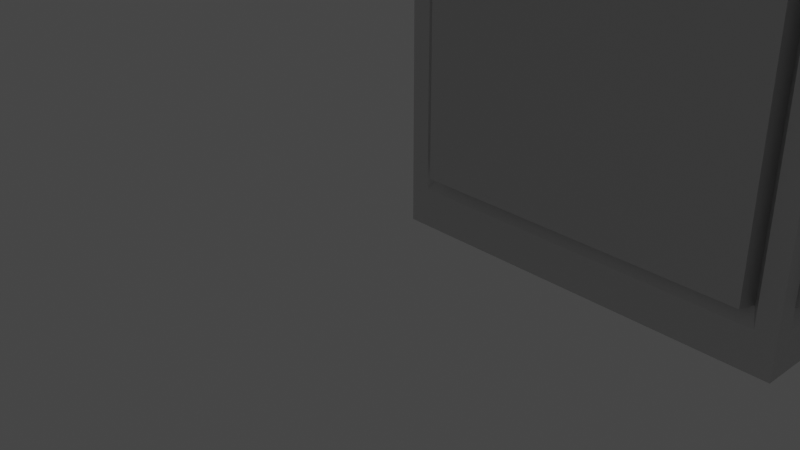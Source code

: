 # Source: pion.blend  (saved by Blender 2.93.21; exported with 4.5.12 LTS)
import bpy
from mathutils import Matrix  # noqa: F401  (used for matrix-valued properties, if any)

bpy.ops.wm.read_factory_settings(use_empty=True)
scene = bpy.context.scene
scene.name = 'Scene'

# ---- collections
col_collection = bpy.data.collections.new('Collection'); scene.collection.children.link(col_collection)

# ---- materials (node trees are filled in below, after node groups)
mat_material_001 = bpy.data.materials.new('Material.001')
mat_material_001.use_transparent_shadow = False
mat_material_001.roughness = 0.5528
mat_material_001.specular_intensity = 1.0
mat_material_001.metallic = 1.0

# ---- material node trees
mat_material_001.use_nodes = True; mat_material_001.node_tree.nodes.clear()
_N = mat_material_001.node_tree.nodes; _L = mat_material_001.node_tree.links
n0 = _N.new('ShaderNodeBsdfPrincipled'); n0.name = 'Principled BSDF'; n0.location = (10, 300)
n0.distribution = 'GGX'
n0.subsurface_method = 'BURLEY'
n0.inputs[1].default_value = 1.0
n0.inputs[2].default_value = 0.5528
n0.inputs[3].default_value = 1.45
n0.inputs[13].default_value = 1.0
n0.inputs[27].default_value = (0.0, 0.0, 0.0, 1.0)
n0.inputs[28].default_value = 1.0
n1 = _N.new('ShaderNodeOutputMaterial'); n1.name = 'Material Output'; n1.location = (300, 300)
n2 = _N.new('ShaderNodeNormalMap'); n2.name = 'Normal Map'; n2.location = (-300, -300)
n2.label = 'Normal/Map'
_L.new(n0.outputs[0], n1.inputs[0])
_L.new(n2.outputs[0], n0.inputs[5])
n1.is_active_output = True

# ---- world
world_world = bpy.data.worlds.new('World'); scene.world = world_world
world_world.use_nodes = True; world_world.node_tree.nodes.clear()
_N = world_world.node_tree.nodes; _L = world_world.node_tree.links
n0 = _N.new('ShaderNodeOutputWorld'); n0.name = 'World Output'; n0.location = (300, 300)
n1 = _N.new('ShaderNodeBackground'); n1.name = 'Background'; n1.location = (10, 300)
n1.inputs[0].default_value = (0.05088, 0.05088, 0.05088, 1.0)
_L.new(n1.outputs[0], n0.inputs[0])
n0.is_active_output = True
world_world.color = (0.05088, 0.05088, 0.05088)
world_world.use_sun_shadow = False
world_world.sun_shadow_jitter_overblur = 0.0

# ---- cameras
cam_camera = bpy.data.cameras.new('Camera')
cam_camera.clip_end = 100.0
cam_camera.ortho_scale = 7.314

# ---- lights
light_light = bpy.data.lights.new('Light', 'POINT')
light_light.transmission_factor = 0.0
light_light.energy = 1000.0
light_light.shadow_soft_size = 0.1
light_light.shadow_maximum_resolution = 0.006
light_light.use_absolute_resolution = True

# ---- meshes
me_pion = bpy.data.meshes.new('pion')
me_pion.from_pydata([(300.0, -100.0, 1.629e-05), (-100.0, -100.0, 1.629e-05), (-100.0, 100.0, -1.629e-05), (300.0, 100.0, -1.629e-05), (-80.0, 80.0, 410.0), (300.0, 100.0, 400.0), (-100.0, 100.0, 400.0), (280.0, 80.0, 410.0), (280.0, 100.0, 40.0), (-80.0, 100.0, 40.0), (-72.48, 90.6, 55.04), (272.5, 90.6, 55.04), (-100.0, -100.0, 400.0), (-100.0, 80.0, 360.0), (-100.0, -80.0, 360.0), (-100.0, -80.0, 40.0), (-100.0, 80.0, 40.0), (300.0, 80.0, 360.0), (300.0, -80.0, 360.0), (290.6, -72.48, 345.0), (290.6, 72.48, 345.0), (300.0, -80.0, 40.0), (300.0, 80.0, 40.0), (290.6, 72.48, 55.04), (290.6, -72.48, 55.04), (-64.0, 64.0, 397.4), (264.0, 64.0, 397.4), (300.0, -100.0, 400.0), (280.0, -80.0, 410.0), (-80.0, -80.0, 410.0), (-107.7, -68.96, 56.74), (-90.6, 72.48, 55.04), (-90.6, -72.48, 55.04), (-107.7, 68.96, 56.74), (-90.6, 72.48, 345.0), (-90.6, -72.48, 345.0), (-80.0, -100.0, 40.0), (280.0, -100.0, 40.0), (272.5, -90.6, 55.04), (-72.48, -90.6, 55.04), (280.0, -100.0, 360.0), (-80.0, -100.0, 360.0), (-72.48, -90.6, 345.0), (272.5, -90.6, 345.0), (-80.0, 100.0, 360.0), (280.0, 100.0, 360.0), (272.5, 90.6, 345.0), (-72.48, 90.6, 345.0), (264.0, -64.0, 397.4), (-64.0, -64.0, 397.4), (-48.71, 48.71, 429.4), (-48.71, -48.71, 429.4), (248.7, 48.71, 429.4), (248.7, -48.71, 429.4), (307.7, 68.96, 56.74), (307.7, -68.96, 56.74), (-107.7, 68.96, 332.6), (-107.7, -68.96, 332.6), (307.7, -68.96, 332.6), (307.7, 68.96, 332.6), (-68.96, 107.7, 56.74), (269.0, 107.7, 56.74), (269.0, -107.7, 56.74), (-68.96, -107.7, 56.74), (-68.96, -107.7, 332.6), (269.0, -107.7, 332.6), (269.0, 107.7, 332.6), (-68.96, 107.7, 332.6), (300.0, -100.0, 200.0), (280.0, -100.0, 200.0), (300.0, 100.0, 200.0), (280.0, 100.0, 200.0), (-107.7, 68.96, 194.7), (-90.6, 72.48, 200.0), (307.7, -68.96, 194.7), (290.6, -72.48, 200.0), (-107.7, -68.96, 194.7), (-90.6, -72.48, 200.0), (307.7, 68.96, 194.7), (290.6, 72.48, 200.0), (272.5, 90.6, 200.0), (269.0, 107.7, 194.7), (272.5, -90.6, 200.0), (269.0, -107.7, 194.7), (-72.48, 90.6, 200.0), (-68.96, 107.7, 194.7), (-72.48, -90.6, 200.0), (-68.96, -107.7, 194.7), (-100.0, 100.0, 200.0), (-100.0, 80.0, 200.0), (-100.0, -100.0, 200.0), (-100.0, -80.0, 200.0), (-80.0, 100.0, 200.0), (300.0, 80.0, 200.0), (-80.0, -100.0, 200.0), (300.0, -80.0, 200.0)], [], [(0, 1, 2), (0, 2, 3), (4, 5, 6), (5, 4, 7), (8, 9, 10), (8, 10, 11), (12, 6, 13), (12, 13, 14), (2, 1, 15), (2, 15, 16), (17, 18, 19), (17, 19, 20), (21, 22, 23), (21, 23, 24), (7, 4, 25), (7, 25, 26), (27, 5, 7), (27, 7, 28), (6, 12, 29), (6, 29, 4), (12, 27, 28), (12, 28, 29), (30, 31, 32), (31, 30, 33), (14, 13, 34), (14, 34, 35), (36, 37, 38), (36, 38, 39), (40, 41, 42), (40, 42, 43), (16, 15, 32), (16, 32, 31), (44, 45, 46), (44, 46, 47), (28, 7, 26), (28, 26, 48), (4, 29, 49), (4, 49, 25), (29, 28, 48), (29, 48, 49), (50, 51, 52), (52, 51, 53), (54, 55, 24), (24, 23, 54), (56, 35, 34), (35, 56, 57), (58, 59, 20), (20, 19, 58), (11, 10, 60), (11, 60, 61), (49, 48, 53), (49, 53, 51), (48, 26, 52), (48, 52, 53), (25, 49, 51), (25, 51, 50), (62, 63, 39), (62, 39, 38), (26, 25, 50), (26, 50, 52), (43, 42, 64), (43, 64, 65), (66, 67, 47), (66, 47, 46), (27, 12, 41), (27, 41, 40), (68, 27, 40), (68, 40, 69), (37, 68, 69), (68, 37, 0), (1, 0, 37), (1, 37, 36), (3, 2, 9), (3, 9, 8), (70, 3, 8), (8, 71, 70), (45, 70, 71), (70, 45, 5), (6, 5, 45), (6, 45, 44), (72, 31, 33), (31, 72, 73), (56, 73, 72), (73, 56, 34), (74, 24, 55), (24, 74, 75), (58, 75, 74), (75, 58, 19), (32, 76, 30), (76, 32, 77), (57, 76, 77), (57, 77, 35), (23, 78, 54), (78, 23, 79), (59, 78, 79), (59, 79, 20), (80, 66, 46), (66, 80, 81), (11, 81, 80), (81, 11, 61), (65, 82, 43), (65, 83, 82), (83, 38, 82), (38, 83, 62), (67, 84, 47), (67, 85, 84), (85, 10, 84), (10, 85, 60), (86, 64, 42), (64, 86, 87), (39, 87, 86), (87, 39, 63), (88, 2, 16), (16, 89, 88), (13, 88, 89), (88, 13, 6), (90, 12, 14), (90, 14, 91), (15, 90, 91), (90, 15, 1), (88, 6, 44), (88, 44, 92), (9, 88, 92), (88, 9, 2), (93, 17, 20), (93, 20, 79), (23, 93, 79), (93, 23, 22), (90, 41, 12), (41, 90, 94), (36, 94, 90), (90, 1, 36), (69, 38, 37), (38, 69, 82), (69, 43, 82), (69, 40, 43), (71, 46, 45), (46, 71, 80), (11, 80, 71), (71, 8, 11), (89, 16, 31), (31, 73, 89), (34, 89, 73), (89, 34, 13), (94, 36, 39), (39, 86, 94), (42, 94, 86), (94, 42, 41), (95, 19, 18), (19, 95, 75), (24, 75, 95), (95, 21, 24), (91, 14, 35), (91, 35, 77), (32, 91, 77), (91, 32, 15), (92, 10, 9), (10, 92, 84), (92, 47, 84), (92, 44, 47), (57, 56, 72), (57, 72, 76), (72, 30, 76), (30, 72, 33), (62, 87, 63), (87, 62, 83), (65, 87, 83), (65, 64, 87), (54, 74, 55), (74, 54, 78), (59, 74, 78), (59, 58, 74), (60, 81, 61), (81, 60, 85), (67, 81, 85), (67, 66, 81), (21, 95, 68), (18, 68, 95), (68, 0, 21), (68, 18, 27), (0, 22, 21), (5, 27, 18), (0, 3, 22), (5, 18, 17), (70, 22, 3), (70, 5, 17), (22, 70, 93), (70, 17, 93)])
me_pion.polygons.foreach_set('use_smooth', [True] * 188)
_k = set([(0, 1), (0, 3), (0, 68), (1, 2), (1, 90), (2, 3), (2, 88), (3, 70), (4, 6), (4, 7), (4, 25), (4, 29), (5, 6), (5, 7), (5, 27), (5, 70), (6, 12), (6, 88), (7, 26), (7, 28), (8, 9), (8, 11), (8, 71), (9, 10), (9, 92), (10, 11), (10, 60), (10, 84), (11, 61), (11, 80), (12, 27), (12, 29), (12, 90), (13, 14), (13, 34), (13, 89), (14, 35), (14, 91), (15, 16), (15, 32), (15, 91), (16, 31), (16, 89), (17, 18), (17, 20), (17, 93), (18, 19), (18, 95), (19, 20), (19, 58), (19, 75), (20, 59), (20, 79), (21, 22), (21, 24), (21, 95), (22, 23), (22, 93), (23, 24), (23, 54), (23, 79), (24, 55), (24, 75), (25, 26), (25, 49), (25, 50), (26, 48), (26, 52), (27, 28), (27, 68), (28, 29), (28, 48), (29, 49), (30, 32), (30, 33), (30, 76), (31, 32), (31, 33), (31, 73), (32, 77), (33, 72), (34, 35), (34, 56), (34, 73), (35, 57), (35, 77), (36, 37), (36, 39), (36, 94), (37, 38), (37, 69), (38, 39), (38, 62), (38, 82), (39, 63), (39, 86), (40, 41), (40, 43), (40, 69), (41, 42), (41, 94), (42, 43), (42, 64), (42, 86), (43, 65), (43, 82), (44, 45), (44, 47), (44, 92), (45, 46), (45, 71), (46, 47), (46, 66), (46, 80), (47, 67), (47, 84), (48, 49), (48, 53), (49, 51), (50, 51), (50, 52), (51, 53), (52, 53), (54, 55), (54, 78), (55, 74), (56, 57), (56, 72), (57, 76), (58, 59), (58, 74), (59, 78), (60, 61), (60, 85), (61, 81), (62, 63), (62, 83), (63, 87), (64, 65), (64, 87), (65, 83), (66, 67), (66, 81), (67, 85)])
me_pion.attributes.new('sharp_edge', 'BOOLEAN', 'EDGE').data.foreach_set('value', [ (min(e.vertices), max(e.vertices)) in _k for e in me_pion.edges])
_uv = me_pion.uv_layers.new(name='UVmap_0')
_uv.uv.foreach_set('vector', [0.375, 0.75, 0.125, 0.75, 0.125, 0.5, 0.375, 0.75, 0.125, 0.5, 0.375, 0.5, 0.875, 0.5, 0.625, 0.5, 0.875, 0.5, 0.625, 0.5, 0.875, 0.5, 0.625, 0.5, 0.375, 0.5, 0.125, 0.5, 0.125, 0.5, 0.375, 0.5, 0.125, 0.5, 0.375, 0.5, 0.875, 0.75, 0.875, 0.5, 0.875, 0.5, 0.875, 0.75, 0.875, 0.5, 0.875, 0.75, 0.125, 0.5, 0.125, 0.75, 0.125, 0.75, 0.125, 0.5, 0.125, 0.75, 0.125, 0.5, 0.625, 0.5, 0.625, 0.75, 0.625, 0.75, 0.625, 0.5, 0.625, 0.75, 0.625, 0.5, 0.375, 0.75, 0.375, 0.5, 0.375, 0.5, 0.375, 0.75, 0.375, 0.5, 0.375, 0.75, 0.625, 0.5, 0.875, 0.5, 0.875, 0.5, 0.625, 0.5, 0.875, 0.5, 0.625, 0.5, 0.625, 0.75, 0.625, 0.5, 0.625, 0.5, 0.625, 0.75, 0.625, 0.5, 0.625, 0.75, 0.875, 0.5, 0.875, 0.75, 0.875, 0.75, 0.875, 0.5, 0.875, 0.75, 0.875, 0.5, 0.875, 0.75, 0.625, 0.75, 0.625, 0.75, 0.875, 0.75, 0.625, 0.75, 0.875, 0.75, 0.125, 0.75, 0.125, 0.5, 0.125, 0.75, 0.125, 0.5, 0.125, 0.75, 0.125, 0.5, 0.875, 0.75, 0.875, 0.5, 0.875, 0.5, 0.875, 0.75, 0.875, 0.5, 0.875, 0.75, 0.125, 0.75, 0.375, 0.75, 0.375, 0.75, 0.125, 0.75, 0.375, 0.75, 0.125, 0.75, 0.625, 0.75, 0.875, 0.75, 0.875, 0.75, 0.625, 0.75, 0.875, 0.75, 0.625, 0.75, 0.125, 0.5, 0.125, 0.75, 0.125, 0.75, 0.125, 0.5, 0.125, 0.75, 0.125, 0.5, 0.875, 0.5, 0.625, 0.5, 0.625, 0.5, 0.875, 0.5, 0.625, 0.5, 0.875, 0.5, 0.625, 0.75, 0.625, 0.5, 0.625, 0.5, 0.625, 0.75, 0.625, 0.5, 0.625, 0.75, 0.875, 0.5, 0.875, 0.75, 0.875, 0.75, 0.875, 0.5, 0.875, 0.75, 0.875, 0.5, 0.875, 0.75, 0.625, 0.75, 0.625, 0.75, 0.875, 0.75, 0.625, 0.75, 0.875, 0.75, 0.875, 0.5, 0.875, 0.75, 0.625, 0.5, 0.625, 0.5, 0.875, 0.75, 0.625, 0.75, 0.375, 0.5, 0.375, 0.75, 0.375, 0.75, 0.375, 0.75, 0.375, 0.5, 0.375, 0.5, 0.875, 0.5, 0.875, 0.75, 0.875, 0.5, 0.875, 0.75, 0.875, 0.5, 0.875, 0.75, 0.625, 0.75, 0.625, 0.5, 0.625, 0.5, 0.625, 0.5, 0.625, 0.75, 0.625, 0.75, 0.375, 0.5, 0.125, 0.5, 0.125, 0.5, 0.375, 0.5, 0.125, 0.5, 0.375, 0.5, 0.875, 0.75, 0.625, 0.75, 0.625, 0.75, 0.875, 0.75, 0.625, 0.75, 0.875, 0.75, 0.625, 0.75, 0.625, 0.5, 0.625, 0.5, 0.625, 0.75, 0.625, 0.5, 0.625, 0.75, 0.875, 0.5, 0.875, 0.75, 0.875, 0.75, 0.875, 0.5, 0.875, 0.75, 0.875, 0.5, 0.375, 0.75, 0.125, 0.75, 0.125, 0.75, 0.375, 0.75, 0.125, 0.75, 0.375, 0.75, 0.625, 0.5, 0.875, 0.5, 0.875, 0.5, 0.625, 0.5, 0.875, 0.5, 0.625, 0.5, 0.625, 0.75, 0.875, 0.75, 0.875, 0.75, 0.625, 0.75, 0.875, 0.75, 0.625, 0.75, 0.625, 0.5, 0.875, 0.5, 0.875, 0.5, 0.625, 0.5, 0.875, 0.5, 0.625, 0.5, 0.625, 0.75, 0.875, 0.75, 0.875, 0.75, 0.625, 0.75, 0.875, 0.75, 0.625, 0.75, 0.625, 0.75, 0.625, 0.75, 0.625, 0.75, 0.625, 0.75, 0.625, 0.75, 0.625, 0.75, 0.375, 0.75, 0.625, 0.75, 0.625, 0.75, 0.625, 0.75, 0.375, 0.75, 0.375, 0.75, 0.125, 0.75, 0.375, 0.75, 0.375, 0.75, 0.125, 0.75, 0.375, 0.75, 0.125, 0.75, 0.375, 0.5, 0.125, 0.5, 0.125, 0.5, 0.375, 0.5, 0.125, 0.5, 0.375, 0.5, 0.625, 0.5, 0.375, 0.5, 0.375, 0.5, 0.375, 0.5, 0.625, 0.5, 0.625, 0.5, 0.625, 0.5, 0.625, 0.5, 0.625, 0.5, 0.625, 0.5, 0.625, 0.5, 0.625, 0.5, 0.875, 0.5, 0.625, 0.5, 0.625, 0.5, 0.875, 0.5, 0.625, 0.5, 0.875, 0.5, 0.625, 0.25, 0.375, 0.25, 0.375, 0.25, 0.375, 0.25, 0.625, 0.25, 0.625, 0.25, 0.625, 0.25, 0.625, 0.25, 0.625, 0.25, 0.625, 0.25, 0.625, 0.25, 0.625, 0.25, 0.625, 0.75, 0.375, 0.75, 0.375, 0.75, 0.375, 0.75, 0.625, 0.75, 0.625, 0.75, 0.625, 0.75, 0.625, 0.75, 0.625, 0.75, 0.625, 0.75, 0.625, 0.75, 0.625, 0.75, 0.375, 1.0, 0.625, 1.0, 0.375, 1.0, 0.625, 1.0, 0.375, 1.0, 0.625, 1.0, 0.625, 1.0, 0.625, 1.0, 0.625, 1.0, 0.625, 1.0, 0.625, 1.0, 0.625, 1.0, 0.375, 0.5, 0.625, 0.5, 0.375, 0.5, 0.625, 0.5, 0.375, 0.5, 0.625, 0.5, 0.625, 0.5, 0.625, 0.5, 0.625, 0.5, 0.625, 0.5, 0.625, 0.5, 0.625, 0.5, 0.625, 0.5, 0.625, 0.5, 0.625, 0.5, 0.625, 0.5, 0.625, 0.5, 0.625, 0.5, 0.375, 0.5, 0.625, 0.5, 0.625, 0.5, 0.625, 0.5, 0.375, 0.5, 0.375, 0.5, 0.625, 0.75, 0.625, 0.75, 0.625, 0.75, 0.625, 0.75, 0.625, 0.75, 0.625, 0.75, 0.625, 0.75, 0.375, 0.75, 0.625, 0.75, 0.375, 0.75, 0.625, 0.75, 0.375, 0.75, 0.625, 0.25, 0.625, 0.25, 0.625, 0.25, 0.625, 0.25, 0.625, 0.25, 0.625, 0.25, 0.625, 0.25, 0.375, 0.25, 0.625, 0.25, 0.375, 0.25, 0.625, 0.25, 0.375, 0.25, 0.625, 1.0, 0.625, 1.0, 0.625, 1.0, 0.625, 1.0, 0.625, 1.0, 0.625, 1.0, 0.375, 1.0, 0.625, 1.0, 0.625, 1.0, 0.625, 1.0, 0.375, 1.0, 0.375, 1.0, 0.625, 0.25, 0.375, 0.25, 0.375, 0.25, 0.375, 0.25, 0.625, 0.25, 0.625, 0.25, 0.625, 0.25, 0.625, 0.25, 0.625, 0.25, 0.625, 0.25, 0.625, 0.25, 0.625, 0.25, 0.625, 1.0, 0.625, 1.0, 0.625, 1.0, 0.625, 1.0, 0.625, 1.0, 0.625, 1.0, 0.375, 1.0, 0.625, 1.0, 0.625, 1.0, 0.625, 1.0, 0.375, 1.0, 0.375, 1.0, 0.625, 0.25, 0.625, 0.25, 0.625, 0.25, 0.625, 0.25, 0.625, 0.25, 0.625, 0.25, 0.375, 0.25, 0.625, 0.25, 0.625, 0.25, 0.625, 0.25, 0.375, 0.25, 0.375, 0.25, 0.625, 0.5, 0.625, 0.5, 0.625, 0.5, 0.625, 0.5, 0.625, 0.5, 0.625, 0.5, 0.375, 0.5, 0.625, 0.5, 0.625, 0.5, 0.625, 0.5, 0.375, 0.5, 0.375, 0.5, 0.625, 1.0, 0.625, 1.0, 0.625, 1.0, 0.625, 1.0, 0.625, 1.0, 0.625, 1.0, 0.375, 1.0, 0.625, 1.0, 0.625, 1.0, 0.625, 1.0, 0.375, 1.0, 0.375, 1.0, 0.625, 0.75, 0.375, 0.75, 0.375, 0.75, 0.375, 0.75, 0.625, 0.75, 0.625, 0.75, 0.625, 0.75, 0.625, 0.75, 0.625, 0.75, 0.625, 0.75, 0.625, 0.75, 0.625, 0.75, 0.625, 0.5, 0.625, 0.5, 0.625, 0.5, 0.625, 0.5, 0.625, 0.5, 0.625, 0.5, 0.375, 0.5, 0.625, 0.5, 0.625, 0.5, 0.625, 0.5, 0.375, 0.5, 0.375, 0.5, 0.625, 0.25, 0.375, 0.25, 0.375, 0.25, 0.375, 0.25, 0.625, 0.25, 0.625, 0.25, 0.625, 0.25, 0.625, 0.25, 0.625, 0.25, 0.625, 0.25, 0.625, 0.25, 0.625, 0.25, 0.625, 1.0, 0.375, 1.0, 0.375, 1.0, 0.375, 1.0, 0.625, 1.0, 0.625, 1.0, 0.625, 1.0, 0.625, 1.0, 0.625, 1.0, 0.625, 1.0, 0.625, 1.0, 0.625, 1.0, 0.625, 0.75, 0.625, 0.75, 0.625, 0.75, 0.625, 0.75, 0.625, 0.75, 0.625, 0.75, 0.375, 0.75, 0.625, 0.75, 0.625, 0.75, 0.625, 0.75, 0.375, 0.75, 0.375, 0.75, 0.625, 1.0, 0.625, 1.0, 0.625, 1.0, 0.625, 1.0, 0.625, 1.0, 0.625, 1.0, 0.375, 1.0, 0.625, 1.0, 0.625, 1.0, 0.625, 1.0, 0.375, 1.0, 0.375, 1.0, 0.625, 0.25, 0.375, 0.25, 0.375, 0.25, 0.375, 0.25, 0.625, 0.25, 0.625, 0.25, 0.625, 0.25, 0.625, 0.25, 0.625, 0.25, 0.625, 0.25, 0.625, 0.25, 0.625, 0.25, 0.625, 0.0, 0.625, 0.25, 0.625, 0.25, 0.625, 0.0, 0.625, 0.25, 0.625, 0.0, 0.625, 0.25, 0.375, 0.0, 0.625, 0.0, 0.375, 0.0, 0.625, 0.25, 0.375, 0.25, 0.375, 0.75, 0.625, 1.0, 0.375, 1.0, 0.625, 1.0, 0.375, 0.75, 0.625, 0.75, 0.625, 0.75, 0.625, 1.0, 0.625, 0.75, 0.625, 0.75, 0.625, 1.0, 0.625, 1.0, 0.375, 0.5, 0.625, 0.75, 0.375, 0.75, 0.625, 0.75, 0.375, 0.5, 0.625, 0.5, 0.625, 0.5, 0.625, 0.75, 0.625, 0.5, 0.625, 0.5, 0.625, 0.75, 0.625, 0.75, 0.375, 0.25, 0.625, 0.5, 0.375, 0.5, 0.625, 0.5, 0.375, 0.25, 0.625, 0.25, 0.625, 0.25, 0.625, 0.5, 0.625, 0.25, 0.625, 0.25, 0.625, 0.5, 0.625, 0.5, 0.375, 0.75, 0.625, 0.75, 0.625, 0.75, 0.625, 0.75, 0.625, 0.75, 0.625, 0.75, 0.625, 0.75, 0.375, 0.75, 0.375, 0.75, 0.625, 0.75, 0.625, 0.75, 0.625, 0.75, 0.375, 0.75, 0.375, 0.5, 0.375, 0.75, 0.625, 0.5, 0.625, 0.75, 0.625, 0.75, 0.375, 0.75, 0.375, 0.5, 0.375, 0.5, 0.625, 0.5, 0.625, 0.75, 0.625, 0.5, 0.625, 0.5, 0.375, 0.5, 0.375, 0.5, 0.625, 0.5, 0.625, 0.5, 0.625, 0.5, 0.375, 0.5, 0.625, 0.5, 0.625, 0.5, 0.625, 0.5, 0.625, 0.5, 0.625, 0.5])
_uv.active_render = True
_uv = me_pion.uv_layers.new(name='LightMapUV')
_uv.uv.foreach_set('vector', [0.3359, 0.7461, 0.008064, 0.7461, 0.008064, 0.5002, 0.3359, 0.7461, 0.008064, 0.5002, 0.3359, 0.5002, 0.9917, 0.5002, 0.6636, 0.5002, 0.9917, 0.5002, 0.6636, 0.5002, 0.9917, 0.5002, 0.6636, 0.5002, 0.3359, 0.5002, 0.008064, 0.5002, 0.008064, 0.5002, 0.3359, 0.5002, 0.008064, 0.5002, 0.3359, 0.5002, 0.9917, 0.7461, 0.9917, 0.5002, 0.9917, 0.5002, 0.9917, 0.7461, 0.9917, 0.5002, 0.9917, 0.7461, 0.008064, 0.5002, 0.008064, 0.7461, 0.008064, 0.7461, 0.008064, 0.5002, 0.008064, 0.7461, 0.008064, 0.5002, 0.6636, 0.5002, 0.6636, 0.7461, 0.6636, 0.7461, 0.6636, 0.5002, 0.6636, 0.7461, 0.6636, 0.5002, 0.3359, 0.7461, 0.3359, 0.5002, 0.3359, 0.5002, 0.3359, 0.7461, 0.3359, 0.5002, 0.3359, 0.7461, 0.6636, 0.5002, 0.9917, 0.5002, 0.9917, 0.5002, 0.6636, 0.5002, 0.9917, 0.5002, 0.6636, 0.5002, 0.6636, 0.7461, 0.6636, 0.5002, 0.6636, 0.5002, 0.6636, 0.7461, 0.6636, 0.5002, 0.6636, 0.7461, 0.9917, 0.5002, 0.9917, 0.7461, 0.9917, 0.7461, 0.9917, 0.5002, 0.9917, 0.7461, 0.9917, 0.5002, 0.9917, 0.7461, 0.6636, 0.7461, 0.6636, 0.7461, 0.9917, 0.7461, 0.6636, 0.7461, 0.9917, 0.7461, 0.008064, 0.7461, 0.008064, 0.5002, 0.008064, 0.7461, 0.008064, 0.5002, 0.008064, 0.7461, 0.008064, 0.5002, 0.9917, 0.7461, 0.9917, 0.5002, 0.9917, 0.5002, 0.9917, 0.7461, 0.9917, 0.5002, 0.9917, 0.7461, 0.008064, 0.7461, 0.3359, 0.7461, 0.3359, 0.7461, 0.008064, 0.7461, 0.3359, 0.7461, 0.008064, 0.7461, 0.6636, 0.7461, 0.9917, 0.7461, 0.9917, 0.7461, 0.6636, 0.7461, 0.9917, 0.7461, 0.6636, 0.7461, 0.008064, 0.5002, 0.008064, 0.7461, 0.008064, 0.7461, 0.008064, 0.5002, 0.008064, 0.7461, 0.008064, 0.5002, 0.9917, 0.5002, 0.6636, 0.5002, 0.6636, 0.5002, 0.9917, 0.5002, 0.6636, 0.5002, 0.9917, 0.5002, 0.6636, 0.7461, 0.6636, 0.5002, 0.6636, 0.5002, 0.6636, 0.7461, 0.6636, 0.5002, 0.6636, 0.7461, 0.9917, 0.5002, 0.9917, 0.7461, 0.9917, 0.7461, 0.9917, 0.5002, 0.9917, 0.7461, 0.9917, 0.5002, 0.9917, 0.7461, 0.6636, 0.7461, 0.6636, 0.7461, 0.9917, 0.7461, 0.6636, 0.7461, 0.9917, 0.7461, 0.9917, 0.5002, 0.9917, 0.7461, 0.6636, 0.5002, 0.6636, 0.5002, 0.9917, 0.7461, 0.6636, 0.7461, 0.3359, 0.5002, 0.3359, 0.7461, 0.3359, 0.7461, 0.3359, 0.7461, 0.3359, 0.5002, 0.3359, 0.5002, 0.9917, 0.5002, 0.9917, 0.7461, 0.9917, 0.5002, 0.9917, 0.7461, 0.9917, 0.5002, 0.9917, 0.7461, 0.6636, 0.7461, 0.6636, 0.5002, 0.6636, 0.5002, 0.6636, 0.5002, 0.6636, 0.7461, 0.6636, 0.7461, 0.3359, 0.5002, 0.008064, 0.5002, 0.008064, 0.5002, 0.3359, 0.5002, 0.008064, 0.5002, 0.3359, 0.5002, 0.9917, 0.7461, 0.6636, 0.7461, 0.6636, 0.7461, 0.9917, 0.7461, 0.6636, 0.7461, 0.9917, 0.7461, 0.6636, 0.7461, 0.6636, 0.5002, 0.6636, 0.5002, 0.6636, 0.7461, 0.6636, 0.5002, 0.6636, 0.7461, 0.9917, 0.5002, 0.9917, 0.7461, 0.9917, 0.7461, 0.9917, 0.5002, 0.9917, 0.7461, 0.9917, 0.5002, 0.3359, 0.7461, 0.008064, 0.7461, 0.008064, 0.7461, 0.3359, 0.7461, 0.008064, 0.7461, 0.3359, 0.7461, 0.6636, 0.5002, 0.9917, 0.5002, 0.9917, 0.5002, 0.6636, 0.5002, 0.9917, 0.5002, 0.6636, 0.5002, 0.6636, 0.7461, 0.9917, 0.7461, 0.9917, 0.7461, 0.6636, 0.7461, 0.9917, 0.7461, 0.6636, 0.7461, 0.6636, 0.5002, 0.9917, 0.5002, 0.9917, 0.5002, 0.6636, 0.5002, 0.9917, 0.5002, 0.6636, 0.5002, 0.6636, 0.7461, 0.9917, 0.7461, 0.9917, 0.7461, 0.6636, 0.7461, 0.9917, 0.7461, 0.6636, 0.7461, 0.6636, 0.7461, 0.6636, 0.7461, 0.6636, 0.7461, 0.6636, 0.7461, 0.6636, 0.7461, 0.6636, 0.7461, 0.3359, 0.7461, 0.6636, 0.7461, 0.6636, 0.7461, 0.6636, 0.7461, 0.3359, 0.7461, 0.3359, 0.7461, 0.008064, 0.7461, 0.3359, 0.7461, 0.3359, 0.7461, 0.008064, 0.7461, 0.3359, 0.7461, 0.008064, 0.7461, 0.3359, 0.5002, 0.008064, 0.5002, 0.008064, 0.5002, 0.3359, 0.5002, 0.008064, 0.5002, 0.3359, 0.5002, 0.6636, 0.5002, 0.3359, 0.5002, 0.3359, 0.5002, 0.3359, 0.5002, 0.6636, 0.5002, 0.6636, 0.5002, 0.6636, 0.5002, 0.6636, 0.5002, 0.6636, 0.5002, 0.6636, 0.5002, 0.6636, 0.5002, 0.6636, 0.5002, 0.9917, 0.5002, 0.6636, 0.5002, 0.6636, 0.5002, 0.9917, 0.5002, 0.6636, 0.5002, 0.9917, 0.5002, 0.6636, 0.2544, 0.3359, 0.2544, 0.3359, 0.2544, 0.3359, 0.2544, 0.6636, 0.2544, 0.6636, 0.2544, 0.6636, 0.2544, 0.6636, 0.2544, 0.6636, 0.2544, 0.6636, 0.2544, 0.6636, 0.2544, 0.6636, 0.2544, 0.6636, 0.7461, 0.3359, 0.7461, 0.3359, 0.7461, 0.3359, 0.7461, 0.6636, 0.7461, 0.6636, 0.7461, 0.6636, 0.7461, 0.6636, 0.7461, 0.6636, 0.7461, 0.6636, 0.7461, 0.6636, 0.7461, 0.6636, 0.7461, 0.3359, 0.9919, 0.6636, 0.9919, 0.3359, 0.9919, 0.6636, 0.9919, 0.3359, 0.9919, 0.6636, 0.9919, 0.6636, 0.9919, 0.6636, 0.9919, 0.6636, 0.9919, 0.6636, 0.9919, 0.6636, 0.9919, 0.6636, 0.9919, 0.3359, 0.5002, 0.6636, 0.5002, 0.3359, 0.5002, 0.6636, 0.5002, 0.3359, 0.5002, 0.6636, 0.5002, 0.6636, 0.5002, 0.6636, 0.5002, 0.6636, 0.5002, 0.6636, 0.5002, 0.6636, 0.5002, 0.6636, 0.5002, 0.6636, 0.5002, 0.6636, 0.5002, 0.6636, 0.5002, 0.6636, 0.5002, 0.6636, 0.5002, 0.6636, 0.5002, 0.3359, 0.5002, 0.6636, 0.5002, 0.6636, 0.5002, 0.6636, 0.5002, 0.3359, 0.5002, 0.3359, 0.5002, 0.6636, 0.7461, 0.6636, 0.7461, 0.6636, 0.7461, 0.6636, 0.7461, 0.6636, 0.7461, 0.6636, 0.7461, 0.6636, 0.7461, 0.3359, 0.7461, 0.6636, 0.7461, 0.3359, 0.7461, 0.6636, 0.7461, 0.3359, 0.7461, 0.6636, 0.2544, 0.6636, 0.2544, 0.6636, 0.2544, 0.6636, 0.2544, 0.6636, 0.2544, 0.6636, 0.2544, 0.6636, 0.2544, 0.3359, 0.2544, 0.6636, 0.2544, 0.3359, 0.2544, 0.6636, 0.2544, 0.3359, 0.2544, 0.6636, 0.9919, 0.6636, 0.9919, 0.6636, 0.9919, 0.6636, 0.9919, 0.6636, 0.9919, 0.6636, 0.9919, 0.3359, 0.9919, 0.6636, 0.9919, 0.6636, 0.9919, 0.6636, 0.9919, 0.3359, 0.9919, 0.3359, 0.9919, 0.6636, 0.2544, 0.3359, 0.2544, 0.3359, 0.2544, 0.3359, 0.2544, 0.6636, 0.2544, 0.6636, 0.2544, 0.6636, 0.2544, 0.6636, 0.2544, 0.6636, 0.2544, 0.6636, 0.2544, 0.6636, 0.2544, 0.6636, 0.2544, 0.6636, 0.9919, 0.6636, 0.9919, 0.6636, 0.9919, 0.6636, 0.9919, 0.6636, 0.9919, 0.6636, 0.9919, 0.3359, 0.9919, 0.6636, 0.9919, 0.6636, 0.9919, 0.6636, 0.9919, 0.3359, 0.9919, 0.3359, 0.9919, 0.6636, 0.2544, 0.6636, 0.2544, 0.6636, 0.2544, 0.6636, 0.2544, 0.6636, 0.2544, 0.6636, 0.2544, 0.3359, 0.2544, 0.6636, 0.2544, 0.6636, 0.2544, 0.6636, 0.2544, 0.3359, 0.2544, 0.3359, 0.2544, 0.6636, 0.5002, 0.6636, 0.5002, 0.6636, 0.5002, 0.6636, 0.5002, 0.6636, 0.5002, 0.6636, 0.5002, 0.3359, 0.5002, 0.6636, 0.5002, 0.6636, 0.5002, 0.6636, 0.5002, 0.3359, 0.5002, 0.3359, 0.5002, 0.6636, 0.9919, 0.6636, 0.9919, 0.6636, 0.9919, 0.6636, 0.9919, 0.6636, 0.9919, 0.6636, 0.9919, 0.3359, 0.9919, 0.6636, 0.9919, 0.6636, 0.9919, 0.6636, 0.9919, 0.3359, 0.9919, 0.3359, 0.9919, 0.6636, 0.7461, 0.3359, 0.7461, 0.3359, 0.7461, 0.3359, 0.7461, 0.6636, 0.7461, 0.6636, 0.7461, 0.6636, 0.7461, 0.6636, 0.7461, 0.6636, 0.7461, 0.6636, 0.7461, 0.6636, 0.7461, 0.6636, 0.7461, 0.6636, 0.5002, 0.6636, 0.5002, 0.6636, 0.5002, 0.6636, 0.5002, 0.6636, 0.5002, 0.6636, 0.5002, 0.3359, 0.5002, 0.6636, 0.5002, 0.6636, 0.5002, 0.6636, 0.5002, 0.3359, 0.5002, 0.3359, 0.5002, 0.6636, 0.2544, 0.3359, 0.2544, 0.3359, 0.2544, 0.3359, 0.2544, 0.6636, 0.2544, 0.6636, 0.2544, 0.6636, 0.2544, 0.6636, 0.2544, 0.6636, 0.2544, 0.6636, 0.2544, 0.6636, 0.2544, 0.6636, 0.2544, 0.6636, 0.9919, 0.3359, 0.9919, 0.3359, 0.9919, 0.3359, 0.9919, 0.6636, 0.9919, 0.6636, 0.9919, 0.6636, 0.9919, 0.6636, 0.9919, 0.6636, 0.9919, 0.6636, 0.9919, 0.6636, 0.9919, 0.6636, 0.9919, 0.6636, 0.7461, 0.6636, 0.7461, 0.6636, 0.7461, 0.6636, 0.7461, 0.6636, 0.7461, 0.6636, 0.7461, 0.3359, 0.7461, 0.6636, 0.7461, 0.6636, 0.7461, 0.6636, 0.7461, 0.3359, 0.7461, 0.3359, 0.7461, 0.6636, 0.9919, 0.6636, 0.9919, 0.6636, 0.9919, 0.6636, 0.9919, 0.6636, 0.9919, 0.6636, 0.9919, 0.3359, 0.9919, 0.6636, 0.9919, 0.6636, 0.9919, 0.6636, 0.9919, 0.3359, 0.9919, 0.3359, 0.9919, 0.6636, 0.2544, 0.3359, 0.2544, 0.3359, 0.2544, 0.3359, 0.2544, 0.6636, 0.2544, 0.6636, 0.2544, 0.6636, 0.2544, 0.6636, 0.2544, 0.6636, 0.2544, 0.6636, 0.2544, 0.6636, 0.2544, 0.6636, 0.2544, 0.6636, 0.008301, 0.6636, 0.2544, 0.6636, 0.2544, 0.6636, 0.008301, 0.6636, 0.2544, 0.6636, 0.008301, 0.6636, 0.2544, 0.3359, 0.008301, 0.6636, 0.008301, 0.3359, 0.008301, 0.6636, 0.2544, 0.3359, 0.2544, 0.3359, 0.7461, 0.6636, 0.9919, 0.3359, 0.9919, 0.6636, 0.9919, 0.3359, 0.7461, 0.6636, 0.7461, 0.6636, 0.7461, 0.6636, 0.9919, 0.6636, 0.7461, 0.6636, 0.7461, 0.6636, 0.9919, 0.6636, 0.9919, 0.3359, 0.5002, 0.6636, 0.7461, 0.3359, 0.7461, 0.6636, 0.7461, 0.3359, 0.5002, 0.6636, 0.5002, 0.6636, 0.5002, 0.6636, 0.7461, 0.6636, 0.5002, 0.6636, 0.5002, 0.6636, 0.7461, 0.6636, 0.7461, 0.3359, 0.2544, 0.6636, 0.5002, 0.3359, 0.5002, 0.6636, 0.5002, 0.3359, 0.2544, 0.6636, 0.2544, 0.6636, 0.2544, 0.6636, 0.5002, 0.6636, 0.2544, 0.6636, 0.2544, 0.6636, 0.5002, 0.6636, 0.5002, 0.3359, 0.7461, 0.6636, 0.7461, 0.6636, 0.7461, 0.6636, 0.7461, 0.6636, 0.7461, 0.6636, 0.7461, 0.6636, 0.7461, 0.3359, 0.7461, 0.3359, 0.7461, 0.6636, 0.7461, 0.6636, 0.7461, 0.6636, 0.7461, 0.3359, 0.7461, 0.3359, 0.5002, 0.3359, 0.7461, 0.6636, 0.5002, 0.6636, 0.7461, 0.6636, 0.7461, 0.3359, 0.7461, 0.3359, 0.5002, 0.3359, 0.5002, 0.6636, 0.5002, 0.6636, 0.7461, 0.6636, 0.5002, 0.6636, 0.5002, 0.3359, 0.5002, 0.3359, 0.5002, 0.6636, 0.5002, 0.6636, 0.5002, 0.6636, 0.5002, 0.3359, 0.5002, 0.6636, 0.5002, 0.6636, 0.5002, 0.6636, 0.5002, 0.6636, 0.5002, 0.6636, 0.5002])
me_pion.materials.append(mat_material_001)
me_pion.use_remesh_fix_poles = True
me_pion.use_remesh_preserve_attributes = False
me_pion.update()
me_pion.normals_split_custom_set([tuple(v) for v in zip(*[iter([0.0, -1.629e-07, -1.0, 0.0, -1.629e-07, -1.0, 0.0, -1.629e-07, -1.0, 0.0, -1.629e-07, -1.0, 0.0, -1.629e-07, -1.0, 0.0, -1.629e-07, -1.0, 0.0, 0.4472, 0.8944, 0.0, 0.4472, 0.8944, 0.0, 0.4472, 0.8944, 0.0, 0.4472, 0.8944, 0.0, 0.4472, 0.8944, 0.0, 0.4472, 0.8944, 1.806e-07, 0.8498, 0.5271, -3.201e-08, 0.8498, 0.5272, -1.267e-07, 0.8497, 0.5272, 1.806e-07, 0.8498, 0.5271, -1.267e-07, 0.8497, 0.5272, -1.932e-08, 0.8498, 0.5271, -1.0, 1.225e-07, 0.0, -1.0, 0.0, 0.0, -1.0, -1.77e-09, 0.0, -1.0, 1.225e-07, 0.0, -1.0, -1.77e-09, 0.0, -1.0, 2.481e-07, 0.0, -1.0, 2.697e-09, 0.0, -1.0, 7.206e-08, 0.0, -1.0, 1.325e-07, 0.0, -1.0, 2.697e-09, 0.0, -1.0, 1.325e-07, 0.0, -1.0, 2.059e-09, 0.0, 0.8498, -1.055e-07, -0.5272, 0.8498, -3.178e-08, -0.5272, 0.8497, -1.448e-07, -0.5272, 0.8498, -1.055e-07, -0.5272, 0.8497, -1.448e-07, -0.5272, 0.8498, -1.347e-07, -0.5272, 0.8498, -5.122e-08, 0.5272, 0.8497, 3.108e-08, 0.5272, 0.8498, 1.365e-07, 0.5272, 0.8498, -5.122e-08, 0.5272, 0.8498, 1.365e-07, 0.5272, 0.8498, 1.632e-07, 0.5272, 6.561e-08, -0.6199, 0.7847, -3.073e-08, -0.6199, 0.7847, -7.344e-08, -0.6199, 0.7847, 6.561e-08, -0.6199, 0.7847, -7.344e-08, -0.6199, 0.7847, 3.696e-08, -0.6199, 0.7846, 0.4472, 1.645e-07, 0.8944, 0.4472, 3.275e-07, 0.8944, 0.4472, 3.173e-07, 0.8944, 0.4472, 1.645e-07, 0.8944, 0.4472, 3.173e-07, 0.8944, 0.4472, 1.365e-07, 0.8944, -0.4472, 1.856e-07, 0.8944, -0.4472, 2.73e-07, 0.8944, -0.4472, 2.675e-07, 0.8944, -0.4472, 1.856e-07, 0.8944, -0.4472, 2.675e-07, 0.8944, -0.4472, 1.706e-07, 0.8944, 0.0, -0.4472, 0.8944, 0.0, -0.4472, 0.8944, 0.0, -0.4472, 0.8944, 0.0, -0.4472, 0.8944, 0.0, -0.4472, 0.8944, 0.0, -0.4472, 0.8944, -0.1026, 1.75e-08, -0.9947, -0.1026, -1.372e-07, -0.9947, -0.1026, -1.744e-07, -0.9947, -0.1026, -1.372e-07, -0.9947, -0.1026, 1.75e-08, -0.9947, -0.1026, 1.595e-07, -0.9947, -0.8497, -3.015e-07, -0.5272, -0.8498, -5.25e-08, -0.5272, -0.8498, 4.144e-08, -0.5272, -0.8497, -3.015e-07, -0.5272, -0.8498, 4.144e-08, -0.5272, -0.8498, 9.302e-08, -0.5272, -1.806e-07, -0.8498, 0.5272, 3.201e-08, -0.8498, 0.5272, 1.286e-07, -0.8498, 0.5272, -1.806e-07, -0.8498, 0.5272, 1.286e-07, -0.8498, 0.5272, 1.921e-08, -0.8497, 0.5272, 1.78e-07, -0.8497, -0.5272, -3.19e-08, -0.8497, -0.5272, -1.286e-07, -0.8498, -0.5272, 1.78e-07, -0.8497, -0.5272, -1.286e-07, -0.8498, -0.5272, -1.898e-08, -0.8498, -0.5272, -0.8497, 2.727e-07, 0.5272, -0.8498, 5.367e-08, 0.5272, -0.8498, -4.198e-08, 0.5272, -0.8497, 2.727e-07, 0.5272, -0.8498, -4.198e-08, 0.5272, -0.8497, -1.222e-07, 0.5272, -1.806e-07, 0.8498, -0.5272, 3.143e-08, 0.8497, -0.5272, 1.286e-07, 0.8498, -0.5272, -1.806e-07, 0.8498, -0.5272, 1.286e-07, 0.8498, -0.5272, 1.944e-08, 0.8498, -0.5272, -0.6199, -1.319e-07, 0.7846, -0.6199, -6.257e-08, 0.7846, -0.6199, 4.763e-08, 0.7847, -0.6199, -1.319e-07, 0.7846, -0.6199, 4.763e-08, 0.7847, -0.6199, -1.898e-08, 0.7847, 0.6199, 1.889e-08, 0.7847, 0.6199, 1.196e-07, 0.7847, 0.6199, -1.069e-07, 0.7846, 0.6199, 1.889e-08, 0.7847, 0.6199, -1.069e-07, 0.7846, 0.6199, 5e-08, 0.7847, -7.014e-08, 0.6199, 0.7846, 2.951e-08, 0.6199, 0.7847, 7.083e-08, 0.6199, 0.7847, -7.014e-08, 0.6199, 0.7846, 7.083e-08, 0.6199, 0.7847, -3.452e-08, 0.6199, 0.7847, 0.0, 0.0, 1.0, 0.0, 0.0, 1.0, 0.0, 0.0, 1.0, 0.0, 0.0, 1.0, 0.0, 0.0, 1.0, 0.0, 0.0, 1.0, 0.1026, 1.861e-07, -0.9947, 0.1026, 1.205e-08, -0.9947, 0.1026, -2.031e-07, -0.9947, 0.1026, -2.031e-07, -0.9947, 0.1026, -1.311e-07, -0.9947, 0.1026, 1.861e-07, -0.9947, -0.5835, -7.493e-08, 0.8121, -0.5835, 1.46e-07, 0.8121, -0.5835, -8.417e-08, 0.8121, -0.5835, 1.46e-07, 0.8121, -0.5835, -7.493e-08, 0.8121, -0.5835, 1.272e-08, 0.8121, 0.5835, 1.859e-07, 0.8121, 0.5835, -2.088e-07, 0.8121, 0.5835, -2.902e-07, 0.8121, 0.5835, -2.902e-07, 0.8121, 0.5835, 2.549e-07, 0.8121, 0.5835, 1.859e-07, 0.8121, 2.108e-08, 0.1026, -0.9947, -1.444e-08, 0.1026, -0.9947, 1.776e-07, 0.1026, -0.9947, 2.108e-08, 0.1026, -0.9947, 1.776e-07, 0.1026, -0.9947, -1.909e-07, 0.1026, -0.9947, -1.192e-08, -0.9021, 0.4316, 3.853e-08, -0.9022, 0.4314, -3.252e-08, -0.9021, 0.4315, -1.192e-08, -0.9021, 0.4316, -3.252e-08, -0.9021, 0.4315, -5.53e-10, -0.9022, 0.4313, 0.9022, -9.128e-09, 0.4314, 0.9022, -6.624e-08, 0.4314, 0.9021, -3.252e-08, 0.4315, 0.9022, -9.128e-09, 0.4314, 0.9021, -3.252e-08, 0.4315, 0.9022, -5.53e-10, 0.4314, -0.9022, 2.35e-08, 0.4314, -0.9022, 1.54e-08, 0.4314, -0.9022, -1.433e-08, 0.4314, -0.9022, 2.35e-08, 0.4314, -0.9022, -1.433e-08, 0.4314, -0.9022, 9.604e-10, 0.4314, -1.813e-07, -0.1026, -0.9947, 1.926e-07, -0.1026, -0.9947, -2.46e-08, -0.1026, -0.9947, -1.813e-07, -0.1026, -0.9947, -2.46e-08, -0.1026, -0.9947, 1.17e-08, -0.1026, -0.9947, 1.192e-08, 0.9021, 0.4316, -3.853e-08, 0.9022, 0.4314, 2.845e-08, 0.9022, 0.4314, 1.192e-08, 0.9021, 0.4316, 2.845e-08, 0.9022, 0.4314, 6.403e-10, 0.9022, 0.4314, 1.89e-08, -0.5835, 0.8121, -6.516e-08, -0.5835, 0.8121, 1.608e-08, -0.5835, 0.8121, 1.89e-08, -0.5835, 0.8121, 1.608e-08, -0.5835, 0.8121, 3.143e-08, -0.5835, 0.8121, -1.444e-08, 0.5835, 0.8121, -3.073e-08, 0.5835, 0.8121, -1.848e-08, 0.5835, 0.8121, -1.444e-08, 0.5835, 0.8121, -1.848e-08, 0.5835, 0.8121, 6.444e-08, 0.5835, 0.8121, -9.008e-08, -1.0, 7.849e-08, 9.008e-08, -1.0, 3.122e-07, 1.654e-07, -1.0, 2.552e-07, -9.008e-08, -1.0, 7.849e-08, 1.654e-07, -1.0, 2.552e-07, -1.654e-07, -1.0, 1.053e-07, -1.51e-08, -1.0, 1.877e-07, -9.008e-08, -1.0, 7.849e-08, -1.654e-07, -1.0, 1.053e-07, -1.51e-08, -1.0, 1.877e-07, -1.654e-07, -1.0, 1.053e-07, 0.0, -1.0, 1.907e-07, -4.134e-08, -1.0, 2.576e-07, -1.51e-08, -1.0, 1.877e-07, 0.0, -1.0, 1.907e-07, -1.51e-08, -1.0, 1.877e-07, -4.134e-08, -1.0, 2.576e-07, -2.252e-08, -1.0, 3.587e-07, 2.252e-08, -1.0, 6.659e-08, -2.252e-08, -1.0, 3.587e-07, -4.134e-08, -1.0, 2.576e-07, 2.252e-08, -1.0, 6.659e-08, -4.134e-08, -1.0, 2.576e-07, 4.134e-08, -1.0, 7.017e-08, 2.252e-08, 1.0, -6.659e-08, -2.252e-08, 1.0, -3.587e-07, -4.134e-08, 1.0, -2.576e-07, 2.252e-08, 1.0, -6.659e-08, -4.134e-08, 1.0, -2.576e-07, 4.134e-08, 1.0, -7.017e-08, 1.51e-08, 1.0, -1.877e-07, 2.252e-08, 1.0, -6.659e-08, 4.134e-08, 1.0, -7.017e-08, 4.134e-08, 1.0, -7.017e-08, 0.0, 1.0, -1.907e-07, 1.51e-08, 1.0, -1.877e-07, 1.654e-07, 1.0, -2.552e-07, 1.51e-08, 1.0, -1.877e-07, 0.0, 1.0, -1.907e-07, 1.51e-08, 1.0, -1.877e-07, 1.654e-07, 1.0, -2.552e-07, 9.008e-08, 1.0, -3.122e-07, -9.008e-08, 1.0, -7.849e-08, 9.008e-08, 1.0, -3.122e-07, 1.654e-07, 1.0, -2.552e-07, -9.008e-08, 1.0, -7.849e-08, 1.654e-07, 1.0, -2.552e-07, -1.654e-07, 1.0, -1.053e-07, -0.2052, 0.9787, 9.742e-08, -0.2052, 0.9787, 3.181e-08, -0.2052, 0.9787, -2.288e-07, -0.2052, 0.9787, 3.181e-08, -0.2052, 0.9787, 9.742e-08, -0.2052, 0.9787, 9.724e-08, -0.2052, 0.9787, 1.392e-07, -0.2052, 0.9787, 9.724e-08, -0.2052, 0.9787, 9.742e-08, -0.2052, 0.9787, 9.724e-08, -0.2052, 0.9787, 1.392e-07, -0.2052, 0.9787, 2.054e-07, 0.2052, -0.9787, -9.778e-08, 0.2052, -0.9787, -1.944e-07, 0.2052, -0.9787, 1.754e-07, 0.2052, -0.9787, -1.944e-07, 0.2052, -0.9787, -9.778e-08, 0.2052, -0.9787, -9.688e-08, 0.2052, -0.9787, -7.451e-09, 0.2052, -0.9787, -9.688e-08, 0.2052, -0.9787, -9.778e-08, 0.2052, -0.9787, -9.688e-08, 0.2052, -0.9787, -7.451e-09, 0.2052, -0.9787, -8.619e-08, -0.2052, -0.9787, -3.655e-07, -0.2052, -0.9787, -4.407e-08, -0.2052, -0.9787, 3.578e-07, -0.2052, -0.9787, -4.407e-08, -0.2052, -0.9787, -3.655e-07, -0.2052, -0.9787, -5.59e-08, -0.2052, -0.9787, 4.13e-08, -0.2052, -0.9787, -4.407e-08, -0.2052, -0.9787, -5.59e-08, -0.2052, -0.9787, 4.13e-08, -0.2052, -0.9787, -5.59e-08, -0.2052, -0.9787, -1.376e-07, 0.2052, 0.9787, -1.493e-07, 0.2052, 0.9787, 9.548e-08, 0.2052, 0.9787, -4.625e-08, 0.2052, 0.9787, 9.548e-08, 0.2052, 0.9787, -1.493e-07, 0.2052, 0.9787, 9.688e-08, 0.2052, 0.9787, 1.898e-07, 0.2052, 0.9787, 9.548e-08, 0.2052, 0.9787, 9.688e-08, 0.2052, 0.9787, 1.898e-07, 0.2052, 0.9787, 9.688e-08, 0.2052, 0.9787, 1.576e-07, 0.9787, 0.2052, 1.597e-07, 0.9787, 0.2052, -2.426e-07, 0.9787, 0.2052, 3.489e-07, 0.9787, 0.2052, -2.426e-07, 0.9787, 0.2052, 1.597e-07, 0.9787, 0.2052, 1.619e-07, 0.9787, 0.2052, 1.989e-07, 0.9787, 0.2052, 1.619e-07, 0.9787, 0.2052, 1.597e-07, 0.9787, 0.2052, 1.619e-07, 0.9787, 0.2052, 1.989e-07, 0.9787, 0.2052, -5.299e-08, 0.9787, -0.2052, -1.192e-07, 0.9787, -0.2052, -1.607e-07, 0.9787, -0.2052, -3.05e-07, 0.9787, -0.2052, -1.192e-07, 0.9787, -0.2052, -1.619e-07, 0.9787, -0.2052, -1.607e-07, 0.9787, -0.2052, -1.619e-07, 0.9787, -0.2052, 6.763e-08, 0.9787, -0.2052, -1.607e-07, 0.9787, -0.2052, 6.763e-08, 0.9787, -0.2052, -1.619e-07, 0.9787, -0.2052, 1.815e-07, -0.9787, 0.2052, -1.944e-07, -0.9787, 0.2052, 1.691e-07, -0.9787, 0.2052, 2.999e-07, -0.9787, 0.2052, -1.944e-07, -0.9787, 0.2052, 1.756e-07, -0.9787, 0.2052, 1.691e-07, -0.9787, 0.2052, 1.756e-07, -0.9787, 0.2052, 2.002e-08, -0.9787, 0.2052, 1.691e-07, -0.9787, 0.2052, 2.002e-08, -0.9787, 0.2052, 1.756e-07, -0.9787, 0.2052, 1.303e-07, -0.9787, -0.2052, -1.506e-07, -0.9787, -0.2052, -1.681e-07, -0.9787, -0.2052, -2.558e-07, -0.9787, -0.2052, -1.681e-07, -0.9787, -0.2052, -1.506e-07, -0.9787, -0.2052, -1.489e-07, -0.9787, -0.2052, 2.495e-07, -0.9787, -0.2052, -1.489e-07, -0.9787, -0.2052, -1.506e-07, -0.9787, -0.2052, -1.489e-07, -0.9787, -0.2052, 2.495e-07, -0.9787, -0.2052, -1.073e-09, -1.0, 0.0, 0.0, -1.0, 2.697e-09, 0.0, -1.0, 2.059e-09, 0.0, -1.0, 2.059e-09, 0.0, -1.0, 0.0, 0.0, -1.0, 0.0, 0.0, -1.0, -1.77e-09, 0.0, -1.0, 0.0, 0.0, -1.0, 0.0, 0.0, -1.0, 0.0, 0.0, -1.0, -1.77e-09, 0.0, -1.0, 0.0, 0.0, -1.0, 2.898e-08, 0.0, -1.0, 1.225e-07, 0.0, -1.0, 2.481e-07, 0.0, -1.0, 2.898e-08, 0.0, -1.0, 2.481e-07, 0.0, -1.0, 0.0, 0.0, -1.0, 1.325e-07, 0.0, -1.0, 2.898e-08, 0.0, -1.0, 0.0, 0.0, -1.0, 2.898e-08, 0.0, -1.0, 1.325e-07, 0.0, -1.0, 7.206e-08, 0.0, -1.51e-08, 1.0, -1.877e-07, -9.008e-08, 1.0, -7.849e-08, -1.654e-07, 1.0, -1.053e-07, -1.51e-08, 1.0, -1.877e-07, -1.654e-07, 1.0, -1.053e-07, 0.0, 1.0, -1.907e-07, -4.134e-08, 1.0, -2.576e-07, -1.51e-08, 1.0, -1.877e-07, 0.0, 1.0, -1.907e-07, -1.51e-08, 1.0, -1.877e-07, -4.134e-08, 1.0, -2.576e-07, -2.252e-08, 1.0, -3.587e-07, 0.6237, -0.7816, -8.415e-09, 0.6237, -0.7817, -9.75e-08, 0.6238, -0.7816, 9e-09, 0.6237, -0.7816, -8.415e-09, 0.6238, -0.7816, 9e-09, 0.6238, -0.7816, 2.762e-09, 0.6237, -0.7817, 9.395e-08, 0.6237, -0.7816, -8.415e-09, 0.6238, -0.7816, 2.762e-09, 0.6237, -0.7816, -8.415e-09, 0.6237, -0.7817, 9.395e-08, 0.6237, -0.7816, 2.012e-08, 1.51e-08, -1.0, 1.877e-07, 1.654e-07, -1.0, 2.552e-07, 9.008e-08, -1.0, 3.122e-07, 1.654e-07, -1.0, 2.552e-07, 1.51e-08, -1.0, 1.877e-07, 0.0, -1.0, 1.907e-07, 4.134e-08, -1.0, 7.017e-08, 0.0, -1.0, 1.907e-07, 1.51e-08, -1.0, 1.877e-07, 1.51e-08, -1.0, 1.877e-07, 2.252e-08, -1.0, 6.659e-08, 4.134e-08, -1.0, 7.017e-08, -0.7816, -0.6238, 4.842e-08, -0.7816, -0.6237, 9.08e-09, -0.7816, -0.6238, -1.197e-07, -0.7816, -0.6237, 9.08e-09, -0.7816, -0.6238, 4.842e-08, -0.7817, -0.6237, 4.28e-08, -0.7816, -0.6238, 4.842e-08, -0.7816, -0.6238, 3.75e-09, -0.7817, -0.6237, 4.28e-08, -0.7816, -0.6238, 4.842e-08, -0.7817, -0.6237, -9.825e-08, -0.7816, -0.6238, 3.75e-09, -0.7816, 0.6238, -1.533e-08, -0.7816, 0.6238, -1.129e-08, -0.7816, 0.6237, 1.296e-07, -0.7816, 0.6238, -1.129e-08, -0.7816, 0.6238, -1.533e-08, -0.7816, 0.6238, -1.243e-08, -0.7817, 0.6237, 6.093e-09, -0.7816, 0.6238, -1.243e-08, -0.7816, 0.6238, -1.533e-08, -0.7816, 0.6238, -1.533e-08, -0.7817, 0.6237, 9.849e-08, -0.7817, 0.6237, 6.093e-09, -0.6237, -0.7817, -1.523e-08, -0.6237, -0.7816, 6.7e-08, -0.6237, -0.7817, 4.612e-08, -0.6237, -0.7817, 4.612e-08, -0.6238, -0.7816, 2.658e-09, -0.6237, -0.7817, -1.523e-08, -0.6238, -0.7816, -3.632e-08, -0.6237, -0.7817, -1.523e-08, -0.6238, -0.7816, 2.658e-09, -0.6237, -0.7817, -1.523e-08, -0.6238, -0.7816, -3.632e-08, -0.6237, -0.7817, -4.962e-08, 0.7816, -0.6238, 4.857e-08, 0.7816, -0.6238, -7.538e-08, 0.7816, -0.6237, -3.749e-08, 0.7816, -0.6237, -3.749e-08, 0.7817, -0.6237, 4.269e-08, 0.7816, -0.6238, 4.857e-08, 0.7816, -0.6238, -4.121e-08, 0.7816, -0.6238, 4.857e-08, 0.7817, -0.6237, 4.269e-08, 0.7816, -0.6238, 4.857e-08, 0.7816, -0.6238, -4.121e-08, 0.7817, -0.6237, -4.996e-08, 0.6238, 0.7816, 3.233e-09, 0.6238, 0.7816, -9.435e-08, 0.6238, 0.7816, -2.345e-08, 0.6238, 0.7816, -9.435e-08, 0.6238, 0.7816, 3.233e-09, 0.6238, 0.7816, -2.762e-09, 0.6237, 0.7816, -8.544e-08, 0.6238, 0.7816, -2.762e-09, 0.6238, 0.7816, 3.233e-09, 0.6238, 0.7816, 3.233e-09, 0.6238, 0.7816, -6.077e-08, 0.6237, 0.7816, -8.544e-08, -0.6238, 0.7816, 3.128e-09, -0.6238, 0.7816, -6.641e-08, -0.6238, 0.7816, -4.979e-08, -0.6238, 0.7816, 3.128e-09, -0.6238, 0.7816, -4.979e-08, -0.6238, 0.7816, -2.658e-09, -0.6237, 0.7816, -3.877e-08, -0.6238, 0.7816, 3.128e-09, -0.6238, 0.7816, -2.658e-09, -0.6238, 0.7816, 3.128e-09, -0.6237, 0.7816, -3.877e-08, -0.6238, 0.7816, -1.035e-07, 0.7816, 0.6238, -1.539e-08, 0.7817, 0.6237, 5.448e-08, 0.7817, 0.6237, 4.991e-08, 0.7817, 0.6237, 5.448e-08, 0.7816, 0.6238, -1.539e-08, 0.7816, 0.6238, -1.232e-08, 0.7816, 0.6238, -1.539e-08, 0.7816, 0.6238, 3.35e-08, 0.7816, 0.6238, -1.232e-08, 0.7816, 0.6238, -1.539e-08, 0.7816, 0.6237, 8.353e-08, 0.7816, 0.6238, 3.35e-08, -1.0, 1.885e-08, 0.0, -1.0, 1.027e-07, 0.0, -1.0, 9.425e-09, 0.0, -1.0, 1.885e-08, 0.0, -1.0, 9.425e-09, 0.0, -1.0, 1.885e-08, 0.0, -1.0, 9.425e-09, 0.0, -1.0, 9.046e-15, 0.0, -1.0, 1.885e-08, 0.0, -1.0, 9.046e-15, 0.0, -1.0, 9.425e-09, 0.0, -1.0, -1.027e-07, 0.0, 0.0, -1.0, 1.676e-07, 0.0, -1.0, 1.47e-07, 0.0, -1.0, 1.676e-07, 0.0, -1.0, 1.47e-07, 0.0, -1.0, 1.676e-07, 0.0, -1.0, 8.382e-08, 0.0, -1.0, 4.135e-08, 0.0, -1.0, 1.47e-07, 0.0, -1.0, 8.382e-08, 0.0, -1.0, 4.135e-08, 0.0, -1.0, 1.676e-07, 0.0, -1.0, 1.47e-07, 1.0, -9.046e-14, 0.0, 1.0, 4.151e-08, 0.0, 1.0, -4.107e-07, 0.0, 1.0, 4.151e-08, 0.0, 1.0, -9.046e-14, 0.0, 1.0, 8.302e-08, 0.0, 1.0, 8.302e-08, 0.0, 1.0, 4.151e-08, 0.0, 1.0, 8.302e-08, 0.0, 1.0, 8.302e-08, 0.0, 1.0, 4.107e-07, 0.0, 1.0, 4.151e-08, 0.0, 0.0, 1.0, -1.676e-07, 0.0, 1.0, -1.676e-07, 0.0, 1.0, -1.676e-07, 0.0, 1.0, -1.676e-07, 0.0, 1.0, -1.676e-07, 0.0, 1.0, -1.676e-07, 0.0, 1.0, -1.676e-07, 0.0, 1.0, -1.676e-07, 0.0, 1.0, -1.676e-07, 0.0, 1.0, -1.676e-07, 0.0, 1.0, -1.676e-07, 0.0, 1.0, -1.676e-07, 1.0, 2.378e-07, 0.0, 1.0, 0.0, 0.0, 1.0, -1.515e-13, 0.0, 1.0, -3.534e-07, 0.0, 1.0, -1.515e-13, 0.0, 1.0, 0.0, 0.0, 1.0, -1.515e-13, 0.0, 1.0, 1.43e-07, 0.0, 1.0, 2.378e-07, 0.0, 1.0, -1.515e-13, 0.0, 1.0, -3.534e-07, 0.0, 1.0, -3.162e-07, 0.0, 1.0, 1.43e-07, 0.0, 1.0, 9.12e-08, 0.0, 1.0, 2.378e-07, 0.0, 1.0, 3.075e-08, 0.0, 1.0, -3.162e-07, 0.0, 1.0, -3.534e-07, 0.0, 1.0, 1.43e-07, 0.0, 1.0, 1.721e-07, 0.0, 1.0, 9.12e-08, 0.0, 1.0, 3.075e-08, 0.0, 1.0, -3.534e-07, 0.0, 1.0, 4.941e-08, 0.0, 1.0, 0.0, 0.0, 1.0, 9.12e-08, 0.0, 1.0, 1.721e-07, 0.0, 1.0, 0.0, 0.0, 1.0, 3.075e-08, 0.0, 1.0, 4.941e-08, 0.0, 1.0, 9.12e-08, 0.0, 1.0, 0.0, 0.0, 1.0, 0.0, 0.0, 1.0, 0.0, 0.0, 1.0, 4.941e-08, 0.0, 1.0, 0.0, 0.0])] * 3)])
me_ucx_pion = bpy.data.meshes.new('UCX_pion')
me_ucx_pion.from_pydata([], [], [])
me_ucx_pion.use_remesh_fix_poles = True
me_ucx_pion.use_remesh_preserve_attributes = False
me_ucx_pion.update()

# ---- objects
ob_light = bpy.data.objects.new('Light', light_light)
ob_camera = bpy.data.objects.new('Camera', cam_camera)
ob_pion = bpy.data.objects.new('pion', me_pion)
ob_ucx_pion = bpy.data.objects.new('UCX_pion', me_ucx_pion)

# ---- transforms, parenting, visibility, modifiers, constraints
ob_light.location = (4.076, 1.005, 5.904)
ob_light.rotation_euler = (0.6503, 0.05522, 1.866)
ob_light.lock_rotations_4d = False
ob_light.empty_display_type = 'ARROWS'
ob_light.color = (0.0, 0.0, 0.0, 0.0)
ob_light.lineart.crease_threshold = 0.0
ob_camera.location = (7.359, -6.926, 4.958)
ob_camera.rotation_euler = (1.109, 0.0, 0.8149)
ob_camera.lock_rotations_4d = False
ob_camera.empty_display_type = 'ARROWS'
ob_camera.color = (0.0, 0.0, 0.0, 0.0)
ob_camera.display_type = 'WIRE'
ob_camera.lineart.crease_threshold = 0.0
ob_pion.location = (1.1, 1.1, 0.0)
ob_pion.scale = (0.01, 0.01, 0.01)
ob_pion.color = (0.8, 0.8, 0.8, 1.0)
ob_ucx_pion.location = (0.0, 0.0, 0.0)
ob_ucx_pion.scale = (0.01, 0.01, 0.01)
ob_ucx_pion.color = (0.8, 0.8, 0.8, 1.0)

# ---- collection membership
col_collection.objects.link(ob_light)
col_collection.objects.link(ob_camera)
col_collection.objects.link(ob_pion)
col_collection.objects.link(ob_ucx_pion)

# ---- scene / render settings (as saved in the file)
scene.camera = ob_camera
scene.frame_start = 1; scene.frame_end = 250; scene.frame_set(1)
scene.render.engine = 'BLENDER_EEVEE_NEXT'
scene.render.fps = 25
scene.cycles.use_denoising = False
scene.cycles.samples = 128
scene.cycles.sampling_pattern = 'TABULATED_SOBOL'
scene.cycles.use_adaptive_sampling = False
scene.cycles.use_light_tree = False
scene.view_settings.view_transform = 'Filmic'
bpy.context.view_layer.update()
